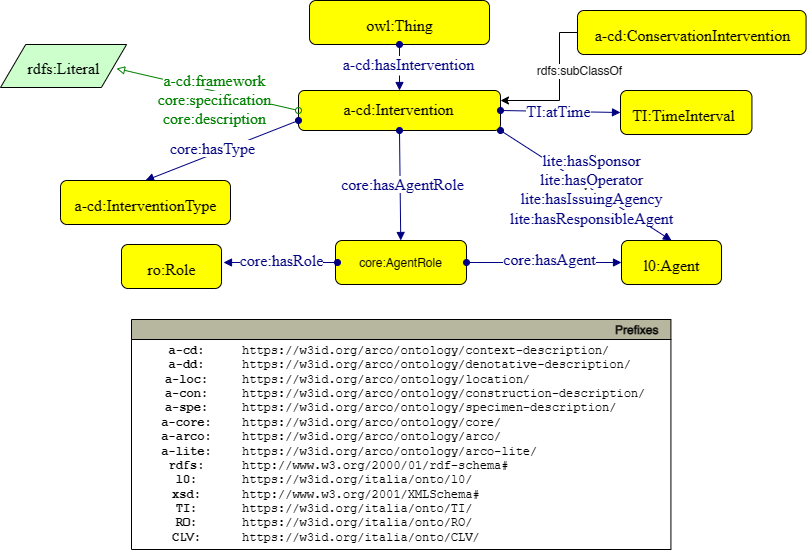

The diagram above was exported from draw.io. Its source (the exported page's mxGraphModel, read from the mxfile embedded in the PNG):
<mxGraphModel dx="712" dy="786" grid="1" gridSize="10" guides="1" tooltips="1" connect="1" arrows="1" fold="1" page="1" pageScale="1" pageWidth="827" pageHeight="1169" math="0" shadow="0">
  <root>
    <mxCell id="s7-wI6Uy8UDQ90078acX-0" />
    <mxCell id="s7-wI6Uy8UDQ90078acX-1" parent="s7-wI6Uy8UDQ90078acX-0" />
    <mxCell id="s7-wI6Uy8UDQ90078acX-2" style="graphMlID=n4;shape=rect;rounded=1;arcsize=30;fillColor=#ffff00;strokeColor=#000000;strokeWidth=1.0" parent="s7-wI6Uy8UDQ90078acX-1" vertex="1">
      <mxGeometry x="322.00000000000006" y="171" width="180" height="44" as="geometry" />
    </mxCell>
    <mxCell id="s7-wI6Uy8UDQ90078acX-3" value="owl:Thing" style="text;html=1;spacing=0;align=center;fontFamily=dialog;fontSize=16;fontStyle=0;fontColor=#000000" parent="s7-wI6Uy8UDQ90078acX-2" vertex="1">
      <mxGeometry x="40.76" y="10.58" width="99.24" height="22.84" as="geometry" />
    </mxCell>
    <mxCell id="s7-wI6Uy8UDQ90078acX-4" value="v" style="graphMlID=e0;rounded=0;endArrow=block;strokeColor=#000080;strokeWidth=1.0;startArrow=oval;startFill=1;endFill=1;exitX=0.5;exitY=1;exitDx=0;exitDy=0;entryX=0.5;entryY=0;entryDx=0;entryDy=0;" parent="s7-wI6Uy8UDQ90078acX-1" source="s7-wI6Uy8UDQ90078acX-2" target="s7-wI6Uy8UDQ90078acX-6" edge="1">
      <mxGeometry relative="1" as="geometry">
        <mxPoint x="409.91" y="448.08183758898736" as="sourcePoint" />
        <mxPoint x="429.9099999999998" y="271" as="targetPoint" />
      </mxGeometry>
    </mxCell>
    <mxCell id="s7-wI6Uy8UDQ90078acX-5" value="&lt;span style=&quot;background-color: rgb(255 , 255 , 255)&quot;&gt;a-cd:hasIntervention&lt;/span&gt;" style="text;html=1;spacing=0;align=center;fontFamily=dialog;fontSize=16;fontStyle=0;fontColor=#000080" parent="s7-wI6Uy8UDQ90078acX-4" vertex="1">
      <mxGeometry width="116.953125" height="22.84375" relative="1" as="geometry">
        <mxPoint x="-49.234824833182934" y="-17.001775716145985" as="offset" />
      </mxGeometry>
    </mxCell>
    <mxCell id="s7-wI6Uy8UDQ90078acX-6" style="graphMlID=n4;shape=rect;rounded=1;arcsize=30;fillColor=#ffff00;strokeColor=#000000;strokeWidth=1.0" parent="s7-wI6Uy8UDQ90078acX-1" vertex="1">
      <mxGeometry x="311" y="261" width="202" height="40" as="geometry" />
    </mxCell>
    <mxCell id="s7-wI6Uy8UDQ90078acX-7" value="a-cd:Intervention" style="text;html=1;spacing=0;align=center;fontFamily=dialog;fontSize=16;fontStyle=0;fontColor=#000000" parent="s7-wI6Uy8UDQ90078acX-6" vertex="1">
      <mxGeometry x="41.37178378378378" y="4.61875" width="118.04443243243243" height="20.768749999999997" as="geometry" />
    </mxCell>
    <mxCell id="s7-wI6Uy8UDQ90078acX-8" value="v" style="graphMlID=e0;rounded=0;endArrow=block;strokeColor=#000080;strokeWidth=1.0;startArrow=oval;startFill=1;endFill=1;entryX=0.5;entryY=0;entryDx=0;entryDy=0;exitX=0;exitY=0.75;exitDx=0;exitDy=0;" parent="s7-wI6Uy8UDQ90078acX-1" source="s7-wI6Uy8UDQ90078acX-6" target="s7-wI6Uy8UDQ90078acX-10" edge="1">
      <mxGeometry relative="1" as="geometry">
        <mxPoint x="511" y="261" as="sourcePoint" />
        <mxPoint x="653.8199999999997" y="267" as="targetPoint" />
      </mxGeometry>
    </mxCell>
    <mxCell id="s7-wI6Uy8UDQ90078acX-9" value="&lt;span style=&quot;&quot;&gt;core:hasType&lt;/span&gt;" style="text;html=1;spacing=0;align=center;fontFamily=dialog;fontSize=16;fontStyle=0;fontColor=#000080;labelBackgroundColor=#FF9999;" parent="s7-wI6Uy8UDQ90078acX-8" vertex="1">
      <mxGeometry width="116.953125" height="22.84375" relative="1" as="geometry">
        <mxPoint x="-67.73482483318294" y="-15.771775716145985" as="offset" />
      </mxGeometry>
    </mxCell>
    <mxCell id="s7-wI6Uy8UDQ90078acX-10" style="graphMlID=n4;shape=rect;rounded=1;arcsize=30;fillColor=#ffff00;strokeColor=#000000;strokeWidth=1.0" parent="s7-wI6Uy8UDQ90078acX-1" vertex="1">
      <mxGeometry x="73" y="351" width="170" height="44" as="geometry" />
    </mxCell>
    <mxCell id="s7-wI6Uy8UDQ90078acX-11" value="a-cd:InterventionType" style="text;html=1;spacing=0;align=center;fontFamily=dialog;fontSize=16;fontStyle=0;fontColor=#000000" parent="s7-wI6Uy8UDQ90078acX-10" vertex="1">
      <mxGeometry x="38.49760306902481" y="10.578125" width="93.00479386195023" height="22.84375" as="geometry" />
    </mxCell>
    <mxCell id="s7-wI6Uy8UDQ90078acX-12" value="" style="graphMlID=e2;rounded=0;endArrow=block;strokeColor=#008000;strokeWidth=1.0;startArrow=oval;startFill=0;endFill=0;exitX=0;exitY=0.5;exitDx=0;exitDy=0;entryX=0.92;entryY=0.558;entryDx=0;entryDy=0;entryPerimeter=0;" parent="s7-wI6Uy8UDQ90078acX-1" source="s7-wI6Uy8UDQ90078acX-6" target="s7-wI6Uy8UDQ90078acX-14" edge="1">
      <mxGeometry relative="1" as="geometry">
        <mxPoint x="271" y="325" as="sourcePoint" />
        <mxPoint x="141.89" y="220" as="targetPoint" />
      </mxGeometry>
    </mxCell>
    <mxCell id="s7-wI6Uy8UDQ90078acX-13" value="&lt;span style=&quot;background-color: rgb(255, 255, 255);&quot;&gt;a-cd:framework&lt;br&gt;core:specification&lt;br&gt;&lt;/span&gt;&lt;span style=&quot;background-color: rgb(255, 255, 255);&quot;&gt;core:description&lt;/span&gt;&lt;span style=&quot;background-color: rgb(255 , 255 , 255)&quot;&gt;&lt;br&gt;&lt;/span&gt;" style="text;html=1;spacing=0;align=center;fontFamily=dialog;fontSize=16;fontStyle=0;fontColor=#008000" parent="s7-wI6Uy8UDQ90078acX-12" vertex="1">
      <mxGeometry width="102.82" height="20" relative="1" as="geometry">
        <mxPoint x="-45" y="-23" as="offset" />
      </mxGeometry>
    </mxCell>
    <mxCell id="s7-wI6Uy8UDQ90078acX-14" style="graphMlID=n6;shape=parallelogram;fillColor=#ccffcc;strokeColor=#000000;strokeWidth=1.0" parent="s7-wI6Uy8UDQ90078acX-1" vertex="1">
      <mxGeometry x="12.999999999999886" y="215.0000000000001" width="126.0949682107173" height="43" as="geometry" />
    </mxCell>
    <mxCell id="s7-wI6Uy8UDQ90078acX-15" value="rdfs:Literal" style="text;html=1;spacing=0;align=center;fontFamily=dialog;fontSize=16;fontStyle=0;fontColor=#000000" parent="s7-wI6Uy8UDQ90078acX-14" vertex="1">
      <mxGeometry x="26.56310910535865" y="10.078125" width="72.96875" height="22.84375" as="geometry" />
    </mxCell>
    <mxCell id="s7-wI6Uy8UDQ90078acX-16" value="v" style="graphMlID=e0;rounded=0;endArrow=block;strokeColor=#000080;strokeWidth=1.0;startArrow=oval;startFill=1;endFill=1;exitX=1;exitY=1;exitDx=0;exitDy=0;entryX=0.5;entryY=0;entryDx=0;entryDy=0;" parent="s7-wI6Uy8UDQ90078acX-1" source="s7-wI6Uy8UDQ90078acX-6" target="s7-wI6Uy8UDQ90078acX-18" edge="1">
      <mxGeometry relative="1" as="geometry">
        <mxPoint x="456" y="393" as="sourcePoint" />
        <mxPoint x="653.8199999999997" y="367" as="targetPoint" />
      </mxGeometry>
    </mxCell>
    <mxCell id="s7-wI6Uy8UDQ90078acX-17" value="&lt;span style=&quot;background-color: rgb(255, 153, 153);&quot;&gt;lite:hasSponsor&lt;/span&gt;&lt;br&gt;&lt;span style=&quot;background-color: rgb(255, 153, 153);&quot;&gt;lite:hasOperator&lt;/span&gt;&lt;br&gt;&lt;span style=&quot;background-color: rgb(255, 153, 153);&quot;&gt;lite:hasIssuingAgency&lt;br&gt;lite:hasResponsibleAgent&lt;br&gt;&lt;/span&gt;" style="text;html=1;spacing=0;align=center;fontFamily=dialog;fontSize=16;fontStyle=0;fontColor=#000080" parent="s7-wI6Uy8UDQ90078acX-16" vertex="1">
      <mxGeometry width="116.953125" height="22.84375" relative="1" as="geometry">
        <mxPoint x="-53" y="-39" as="offset" />
      </mxGeometry>
    </mxCell>
    <mxCell id="s7-wI6Uy8UDQ90078acX-18" style="graphMlID=n4;shape=rect;rounded=1;arcsize=30;fillColor=#ffff00;strokeColor=#000000;strokeWidth=1.0" parent="s7-wI6Uy8UDQ90078acX-1" vertex="1">
      <mxGeometry x="634" y="411" width="100" height="44" as="geometry" />
    </mxCell>
    <mxCell id="s7-wI6Uy8UDQ90078acX-19" value="l0:Agent" style="text;html=1;spacing=0;align=center;fontFamily=dialog;fontSize=16;fontStyle=0;fontColor=#000000" parent="s7-wI6Uy8UDQ90078acX-18" vertex="1">
      <mxGeometry x="22.64564886413224" y="10.578125" width="54.70870227173543" height="22.84375" as="geometry" />
    </mxCell>
    <mxCell id="s7-wI6Uy8UDQ90078acX-20" style="graphMlID=n4;shape=rect;rounded=1;arcsize=30;fillColor=#ffff00;strokeColor=#000000;strokeWidth=1.0" parent="s7-wI6Uy8UDQ90078acX-1" vertex="1">
      <mxGeometry x="633" y="261" width="131.43" height="44" as="geometry" />
    </mxCell>
    <mxCell id="s7-wI6Uy8UDQ90078acX-21" value="TI:TimeInterval" style="text;html=1;spacing=0;align=center;fontFamily=dialog;fontSize=16;fontStyle=0;fontColor=#000000" parent="s7-wI6Uy8UDQ90078acX-20" vertex="1">
      <mxGeometry x="27.088538527226042" y="10.578125" width="71.90364739574188" height="22.84375" as="geometry" />
    </mxCell>
    <mxCell id="s7-wI6Uy8UDQ90078acX-22" value="" style="graphMlID=e0;rounded=0;endArrow=block;strokeColor=#000080;strokeWidth=1.0;startArrow=oval;startFill=1;endFill=1;entryX=0;entryY=0.5;entryDx=0;entryDy=0;exitX=1;exitY=0.5;exitDx=0;exitDy=0;" parent="s7-wI6Uy8UDQ90078acX-1" source="s7-wI6Uy8UDQ90078acX-6" target="s7-wI6Uy8UDQ90078acX-20" edge="1">
      <mxGeometry relative="1" as="geometry">
        <mxPoint x="251" y="291" as="sourcePoint" />
        <mxPoint x="155.94999999999993" y="377" as="targetPoint" />
      </mxGeometry>
    </mxCell>
    <mxCell id="s7-wI6Uy8UDQ90078acX-23" value="&lt;span style=&quot;background-color: rgb(255 , 255 , 255)&quot;&gt;TI:atTime&lt;/span&gt;" style="text;html=1;spacing=0;align=center;fontFamily=dialog;fontSize=16;fontStyle=0;fontColor=#000080" parent="s7-wI6Uy8UDQ90078acX-22" vertex="1">
      <mxGeometry width="116.953125" height="22.84375" relative="1" as="geometry">
        <mxPoint x="-60.00482483318293" y="-14.421775716145984" as="offset" />
      </mxGeometry>
    </mxCell>
    <mxCell id="s7-wI6Uy8UDQ90078acX-24" value="" style="graphMlID=e0;rounded=0;endArrow=block;strokeColor=#000080;strokeWidth=1.0;startArrow=oval;startFill=1;endFill=1;exitX=0.5;exitY=1;exitDx=0;exitDy=0;" parent="s7-wI6Uy8UDQ90078acX-1" source="s7-wI6Uy8UDQ90078acX-6" target="s7-wI6Uy8UDQ90078acX-26" edge="1">
      <mxGeometry relative="1" as="geometry">
        <mxPoint x="453" y="311" as="sourcePoint" />
        <mxPoint x="453" y="421" as="targetPoint" />
      </mxGeometry>
    </mxCell>
    <mxCell id="s7-wI6Uy8UDQ90078acX-25" value="&lt;span style=&quot;color: rgb(0, 0, 128); font-family: dialog; font-size: 16px;&quot;&gt;core:hasAgentRole&lt;/span&gt;" style="text;html=1;align=center;verticalAlign=middle;resizable=0;points=[];labelBackgroundColor=#FF9999;" parent="s7-wI6Uy8UDQ90078acX-24" vertex="1" connectable="0">
      <mxGeometry x="-0.0174" y="2" relative="1" as="geometry">
        <mxPoint as="offset" />
      </mxGeometry>
    </mxCell>
    <mxCell id="s7-wI6Uy8UDQ90078acX-26" value="core:AgentRole" style="graphMlID=n4;shape=rect;rounded=1;arcsize=30;fillColor=#ffff00;strokeColor=#000000;strokeWidth=1.0" parent="s7-wI6Uy8UDQ90078acX-1" vertex="1">
      <mxGeometry x="348" y="411" width="130.98" height="44" as="geometry" />
    </mxCell>
    <mxCell id="s7-wI6Uy8UDQ90078acX-27" value="v" style="graphMlID=e0;rounded=0;endArrow=block;strokeColor=#000080;strokeWidth=1.0;startArrow=oval;startFill=1;endFill=1;exitX=1;exitY=0.5;exitDx=0;exitDy=0;" parent="s7-wI6Uy8UDQ90078acX-1" source="s7-wI6Uy8UDQ90078acX-26" target="s7-wI6Uy8UDQ90078acX-18" edge="1">
      <mxGeometry relative="1" as="geometry">
        <mxPoint x="420.75" y="325" as="sourcePoint" />
        <mxPoint x="654" y="421" as="targetPoint" />
      </mxGeometry>
    </mxCell>
    <mxCell id="s7-wI6Uy8UDQ90078acX-28" value="&lt;span style=&quot;background-color: rgb(255 , 255 , 255)&quot;&gt;core:hasAgent&lt;br&gt;&lt;/span&gt;" style="text;html=1;spacing=0;align=center;fontFamily=dialog;fontSize=16;fontStyle=0;fontColor=#000080" parent="s7-wI6Uy8UDQ90078acX-27" vertex="1">
      <mxGeometry width="116.953125" height="22.84375" relative="1" as="geometry">
        <mxPoint x="-53" y="-17" as="offset" />
      </mxGeometry>
    </mxCell>
    <mxCell id="s7-wI6Uy8UDQ90078acX-29" value="v" style="graphMlID=e0;rounded=0;endArrow=block;strokeColor=#000080;strokeWidth=1.0;startArrow=oval;startFill=1;endFill=1;exitX=0;exitY=0.5;exitDx=0;exitDy=0;entryX=1;entryY=0.5;entryDx=0;entryDy=0;" parent="s7-wI6Uy8UDQ90078acX-1" edge="1">
      <mxGeometry relative="1" as="geometry">
        <mxPoint x="350" y="433" as="sourcePoint" />
        <mxPoint x="236" y="433" as="targetPoint" />
      </mxGeometry>
    </mxCell>
    <mxCell id="s7-wI6Uy8UDQ90078acX-30" value="&lt;span style=&quot;background-color: rgb(255 , 255 , 255)&quot;&gt;core:hasRole&lt;/span&gt;" style="text;html=1;spacing=0;align=center;fontFamily=dialog;fontSize=16;fontStyle=0;fontColor=#000080" parent="s7-wI6Uy8UDQ90078acX-29" vertex="1">
      <mxGeometry width="90" height="22.84" relative="1" as="geometry">
        <mxPoint x="-44" y="-16" as="offset" />
      </mxGeometry>
    </mxCell>
    <mxCell id="s7-wI6Uy8UDQ90078acX-31" style="graphMlID=n4;shape=rect;rounded=1;arcsize=30;fillColor=#ffff00;strokeColor=#000000;strokeWidth=1.0" parent="s7-wI6Uy8UDQ90078acX-1" vertex="1">
      <mxGeometry x="134.00000000000003" y="415" width="100" height="44" as="geometry" />
    </mxCell>
    <mxCell id="s7-wI6Uy8UDQ90078acX-32" value="ro:Role" style="text;html=1;spacing=0;align=center;fontFamily=dialog;fontSize=16;fontStyle=0;fontColor=#000000" parent="s7-wI6Uy8UDQ90078acX-31" vertex="1">
      <mxGeometry x="22.64564886413224" y="10.578125" width="54.70870227173543" height="22.84375" as="geometry" />
    </mxCell>
    <mxCell id="MPWUVjrrnCtW-WYMW2tX-2" style="graphMlID=n4;shape=rect;rounded=1;arcsize=30;fillColor=#ffff00;strokeColor=#000000;strokeWidth=1.0" parent="s7-wI6Uy8UDQ90078acX-1" vertex="1">
      <mxGeometry x="590" y="181" width="228.57" height="44" as="geometry" />
    </mxCell>
    <mxCell id="MPWUVjrrnCtW-WYMW2tX-3" value="a-cd:ConservationIntervention" style="text;html=1;spacing=0;align=center;fontFamily=dialog;fontSize=16;fontStyle=0;fontColor=#000000" parent="MPWUVjrrnCtW-WYMW2tX-2" vertex="1">
      <mxGeometry x="51.758406666666666" y="10.58" width="126.01826" height="22.84" as="geometry" />
    </mxCell>
    <mxCell id="MPWUVjrrnCtW-WYMW2tX-9" value="" style="endArrow=classic;html=1;textDirection=ltr;rounded=0;exitX=0;exitY=0.5;exitDx=0;exitDy=0;entryX=0;entryY=0.25;entryDx=0;entryDy=0;" parent="s7-wI6Uy8UDQ90078acX-1" source="MPWUVjrrnCtW-WYMW2tX-2" target="s7-wI6Uy8UDQ90078acX-23" edge="1">
      <mxGeometry width="50" height="50" relative="1" as="geometry">
        <mxPoint x="613" y="161" as="sourcePoint" />
        <mxPoint x="512" y="281" as="targetPoint" />
        <Array as="points">
          <mxPoint x="572" y="203" />
          <mxPoint x="572" y="271" />
        </Array>
      </mxGeometry>
    </mxCell>
    <mxCell id="MPWUVjrrnCtW-WYMW2tX-10" value="rdfs:subClassOf" style="text;html=1;align=center;verticalAlign=middle;resizable=0;points=[];labelBackgroundColor=#ffffff;rotation=0;" parent="MPWUVjrrnCtW-WYMW2tX-9" connectable="0" vertex="1">
      <mxGeometry x="-0.2211" relative="1" as="geometry">
        <mxPoint x="19.95" as="offset" />
      </mxGeometry>
    </mxCell>
  </root>
</mxGraphModel>